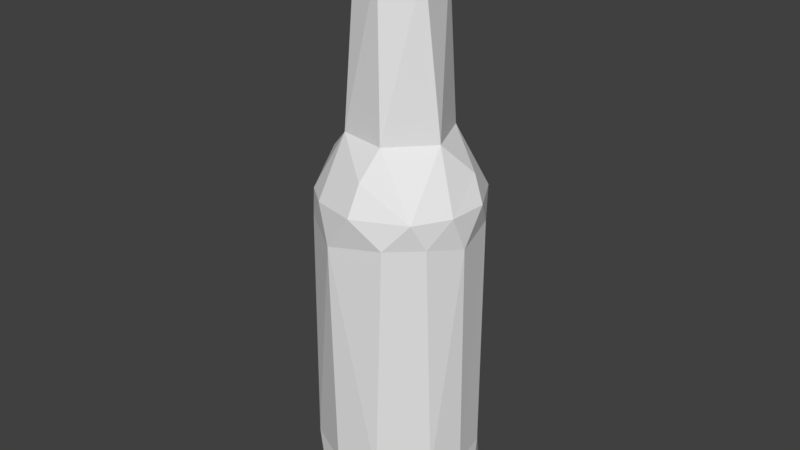 # Source: GlassBottle.blend  (saved by Blender 2.79.0; exported with 4.5.12 LTS)
import bpy
from mathutils import Matrix  # noqa: F401  (used for matrix-valued properties, if any)

bpy.ops.wm.read_factory_settings(use_empty=True)
scene = bpy.context.scene
scene.name = 'Scene'

# ---- collections
col_collection_1 = bpy.data.collections.new('Collection 1'); scene.collection.children.link(col_collection_1)

# ---- world
world_world = bpy.data.worlds.new('World'); scene.world = world_world
world_world.color = (0.05088, 0.05088, 0.05088)
world_world.use_sun_shadow = False
world_world.sun_shadow_jitter_overblur = 0.0
world_world.cycles.sampling_method = 'MANUAL'

# ---- meshes
me_cylinder_001 = bpy.data.meshes.new('Cylinder.001')
me_cylinder_001.from_pydata([(0.287, 0.3839, 3.737), (0.4777, 0.008308, 3.737), (-0.1375, 0.4677, 3.737), (0.1007, 0.7925, -3.511), (0.6151, 0.5048, -3.511), (0.7981, -0.1587, -3.511), (0.3084, -0.7444, -3.511), (-0.5959, -0.5959, -3.513), (-0.6809, 0.4866, -3.513), (0.3652, 0.9365, -3.097), (0.9848, -0.207, -3.097), (-0.2021, 0.9854, -3.109), (0.3521, 0.905, 0.6777), (0.7176, 0.6896, 0.6672), (0.9932, 0.1968, 0.676), (0.09265, -1.019, 0.6767), (-0.4599, -0.882, 0.6679), (-0.9942, -0.1917, 0.6755), (0.3852, 0.4845, 1.393), (0.6372, -0.1135, 1.392), (0.1888, -0.5895, 1.393), (-0.4004, -0.4945, 1.395), (-0.6168, 0.05725, 1.389), (-0.4581, 0.4256, 1.402), (-0.01525, 0.6129, 1.387), (0.8423, 0.2456, 0.9951), (0.9524, -0.2824, 0.668), (0.7096, -0.7058, 0.6679), (0.111, -0.8463, 1.041), (-0.7557, -0.648, 0.6672), (-0.8459, -0.1929, 1.027), (-0.8996, 0.4806, 0.6726), (-0.4633, 0.8776, 0.6675), (0.08527, 0.8658, 1.007), (-0.4984, 0.01568, 3.737), (-0.2032, -0.4356, 3.737), (0.2679, -0.4118, 3.737), (0.3736, 0.325, 3.325), (0.4592, -0.1968, 3.325), (0.07705, -0.4795, 3.325), (-0.3416, -0.3537, 3.325), (-0.4705, 0.1924, 3.325), (-0.02164, 0.4873, 3.325), (0.08393, 0.5044, 3.868), (0.5208, -0.03459, 3.868), (0.1107, -0.4812, 3.868), (-0.3385, -0.3594, 3.868), (-0.4783, 0.1807, 3.868), (0.7309, 0.6761, -3.136), (0.966, 0.2431, -3.142), (0.6616, -0.7721, -3.088), (0.1354, -0.9861, -3.134), (-0.4737, -0.8988, -3.105), (-0.8731, -0.4816, -3.111), (-0.9954, -0.05579, -3.134), (-0.9399, 0.3414, -3.121), (-0.7115, 0.7125, -3.093), (-0.09842, 0.9993, 0.6757), (0.6047, 0.7884, -2.684), (0.8576, -0.4873, -2.684), (0.07738, 1.003, -2.693), (0.6263, 0.7816, 0.2271), (0.8681, 0.4482, 0.3501), (0.9853, -0.1041, 0.2372), (-0.2352, -0.9986, 0.2281), (-0.7223, -0.7038, 0.3406), (-1.028, 0.1138, 0.2436), (0.8043, -0.5497, 0.3401), (0.4469, -0.8822, 0.341), (-0.9354, -0.3926, 0.3492), (-0.7384, 0.7279, 0.2803), (-0.204, 0.9777, 0.3461), (0.8768, 0.4314, -2.715), (0.973, -0.05183, -2.719), (0.3815, -0.9313, -2.676), (-0.1846, -0.9796, -2.713), (-0.7404, -0.7158, -2.69), (-0.9983, -0.1989, -2.695), (-0.9889, 0.244, -2.713), (-0.8181, 0.6069, -2.703), (-0.49, 0.8937, -2.681), (0.1805, 0.9858, 0.2411)], [], [(49, 5, 4), (53, 7, 52), (11, 8, 56), (55, 8, 54), (54, 7, 53), (9, 3, 11), (56, 8, 55), (49, 4, 48), (22, 23, 30), (21, 30, 29), (21, 29, 16), (28, 21, 16), (20, 28, 27), (19, 27, 26), (19, 26, 25), (13, 18, 25), (18, 13, 33), (57, 33, 12), (25, 14, 13), (25, 26, 14), (27, 28, 15), (30, 17, 29), (23, 32, 31), (2, 42, 41), (34, 41, 40), (35, 40, 39), (36, 39, 38), (1, 38, 37), (0, 37, 42), (42, 24, 23), (41, 23, 22), (39, 21, 20), (37, 19, 18), (42, 18, 24), (35, 46, 34), (0, 44, 1), (36, 45, 35), (1, 44, 36), (34, 47, 2), (2, 43, 0), (5, 6, 7, 8, 3, 4), (3, 9, 48, 4), (10, 50, 5), (7, 6, 51, 52), (50, 6, 5), (24, 33, 32, 23), (11, 3, 8), (49, 10, 5), (50, 51, 6), (54, 8, 7), (22, 21, 40, 41), (21, 22, 30), (20, 21, 28), (27, 19, 20), (18, 19, 25), (33, 24, 18), (12, 33, 13), (28, 16, 15), (17, 30, 31), (30, 23, 31), (32, 33, 57), (34, 2, 41), (35, 34, 40), (36, 35, 39), (1, 36, 38), (0, 1, 37), (42, 2, 0), (41, 42, 23), (20, 19, 38, 39), (21, 39, 40), (37, 38, 19), (42, 37, 18), (35, 45, 46), (34, 46, 47), (36, 44, 45), (0, 43, 44), (2, 47, 43), (44, 43, 47, 46, 45), (81, 12, 61), (63, 59, 73), (64, 75, 74), (64, 76, 75), (69, 77, 76), (66, 78, 77), (70, 80, 79), (71, 60, 80), (13, 61, 12), (71, 57, 81), (61, 58, 60, 81), (72, 58, 61, 62), (73, 72, 62, 63), (74, 59, 67, 68), (63, 67, 59), (79, 78, 66, 70), (68, 64, 74), (64, 65, 76), (65, 69, 76), (69, 66, 77), (70, 71, 80), (71, 81, 60), (16, 64, 15), (64, 68, 15), (15, 68, 27), (68, 67, 27), (65, 64, 16), (16, 29, 65), (69, 29, 17), (65, 29, 69), (69, 17, 66), (17, 31, 66), (66, 31, 70), (31, 32, 70), (70, 32, 71), (32, 57, 71), (61, 13, 62), (14, 62, 13), (63, 62, 14), (12, 81, 57), (27, 67, 26), (67, 63, 26), (14, 26, 63), (51, 75, 52), (75, 51, 74), (52, 76, 53), (75, 76, 52), (76, 77, 53), (53, 77, 54), (77, 78, 54), (54, 78, 55), (78, 79, 55), (55, 79, 56), (79, 80, 56), (56, 80, 11), (80, 60, 11), (9, 60, 58), (11, 60, 9), (9, 58, 48), (49, 48, 72), (72, 48, 58), (73, 49, 72), (49, 73, 10), (59, 50, 10), (59, 10, 73), (59, 74, 50), (50, 74, 51)])
_uv = me_cylinder_001.uv_layers.new(name='UVMap')
_uv.uv.foreach_set('vector', [0.3953, 0.8575, 0.3943, 0.8537, 0.3988, 0.8557, 0.4161, 0.8564, 0.4156, 0.853, 0.4192, 0.854, 0.4047, 0.8597, 0.4089, 0.8563, 0.4085, 0.8595, 0.4112, 0.8587, 0.4089, 0.8563, 0.4135, 0.8577, 0.4135, 0.8577, 0.4156, 0.853, 0.4161, 0.8564, 0.4011, 0.8595, 0.403, 0.8565, 0.4047, 0.8597, 0.4085, 0.8595, 0.4089, 0.8563, 0.4112, 0.8587, 0.3953, 0.8575, 0.3988, 0.8557, 0.3983, 0.8586, 0.3502, 0.8392, 0.3471, 0.839, 0.3527, 0.8368, 0.3545, 0.8409, 0.3527, 0.8368, 0.3562, 0.8357, 0.3545, 0.8409, 0.3562, 0.8357, 0.3581, 0.8368, 0.3594, 0.8406, 0.3545, 0.8409, 0.3581, 0.8368, 0.3311, 0.8411, 0.3288, 0.8399, 0.3302, 0.8359, 0.3352, 0.8395, 0.3302, 0.8359, 0.3328, 0.8347, 0.3352, 0.8395, 0.3328, 0.8347, 0.3364, 0.8358, 0.3386, 0.8332, 0.3401, 0.8386, 0.3364, 0.8358, 0.3401, 0.8386, 0.3386, 0.8332, 0.3427, 0.8351, 0.3438, 0.8328, 0.3427, 0.8351, 0.3411, 0.833, 0.3364, 0.8358, 0.3354, 0.8338, 0.3386, 0.8332, 0.3364, 0.8358, 0.3328, 0.8347, 0.3354, 0.8338, 0.3302, 0.8359, 0.3288, 0.8399, 0.3269, 0.8384, 0.3527, 0.8368, 0.3534, 0.8345, 0.3562, 0.8357, 0.3471, 0.839, 0.3461, 0.833, 0.3495, 0.8334, 0.3436, 0.8556, 0.3431, 0.8529, 0.3466, 0.8532, 0.3473, 0.856, 0.3466, 0.8532, 0.3503, 0.8539, 0.3506, 0.8567, 0.3503, 0.8539, 0.353, 0.8547, 0.3353, 0.8562, 0.3336, 0.8538, 0.3367, 0.8532, 0.3383, 0.8558, 0.3367, 0.8532, 0.3402, 0.8529, 0.3409, 0.8556, 0.3402, 0.8529, 0.3431, 0.8529, 0.3431, 0.8529, 0.3434, 0.8383, 0.3471, 0.839, 0.3466, 0.8532, 0.3471, 0.839, 0.3502, 0.8392, 0.353, 0.8547, 0.3545, 0.8409, 0.3581, 0.843, 0.3402, 0.8529, 0.3352, 0.8395, 0.3401, 0.8386, 0.3431, 0.8529, 0.3401, 0.8386, 0.3434, 0.8383, 0.01041, 0.5789, 0.01411, 0.5879, 0.01041, 0.6048, 0.04987, 0.6043, 0.0471, 0.5839, 0.05317, 0.583, 0.0335, 0.5694, 0.02678, 0.577, 0.01041, 0.5789, 0.05317, 0.583, 0.0471, 0.5839, 0.0335, 0.5694, 0.01041, 0.6048, 0.01928, 0.6046, 0.03321, 0.6143, 0.03321, 0.6143, 0.03911, 0.6066, 0.04987, 0.6043, 0.4093, 0.8451, 0.4143, 0.8468, 0.4156, 0.853, 0.4089, 0.8563, 0.4049, 0.852, 0.4055, 0.848, 0.403, 0.8565, 0.4011, 0.8595, 0.3983, 0.8586, 0.3988, 0.8557, 0.3926, 0.8564, 0.3892, 0.8541, 0.3943, 0.8537, 0.3863, 0.8451, 0.3899, 0.8504, 0.3867, 0.8514, 0.3841, 0.8481, 0.3892, 0.8541, 0.3899, 0.8504, 0.3943, 0.8537, 0.3434, 0.8383, 0.3427, 0.8351, 0.3461, 0.833, 0.3471, 0.839, 0.4047, 0.8597, 0.403, 0.8565, 0.4089, 0.8563, 0.3953, 0.8575, 0.3926, 0.8564, 0.3943, 0.8537, 0.3892, 0.8541, 0.3867, 0.8514, 0.3899, 0.8504, 0.4135, 0.8577, 0.4089, 0.8563, 0.4156, 0.853, 0.3502, 0.8392, 0.3545, 0.8409, 0.3503, 0.8539, 0.3466, 0.8532, 0.3545, 0.8409, 0.3502, 0.8392, 0.3527, 0.8368, 0.3581, 0.843, 0.3545, 0.8409, 0.3594, 0.8406, 0.3302, 0.8359, 0.3352, 0.8395, 0.3311, 0.8411, 0.3401, 0.8386, 0.3352, 0.8395, 0.3364, 0.8358, 0.3427, 0.8351, 0.3434, 0.8383, 0.3401, 0.8386, 0.3411, 0.833, 0.3427, 0.8351, 0.3386, 0.8332, 0.3594, 0.8406, 0.3581, 0.8368, 0.3608, 0.8388, 0.3534, 0.8345, 0.3527, 0.8368, 0.3495, 0.8334, 0.3527, 0.8368, 0.3471, 0.839, 0.3495, 0.8334, 0.3461, 0.833, 0.3427, 0.8351, 0.3438, 0.8328, 0.3473, 0.856, 0.3436, 0.8556, 0.3466, 0.8532, 0.3506, 0.8567, 0.3473, 0.856, 0.3503, 0.8539, 0.3353, 0.8562, 0.3323, 0.8567, 0.3336, 0.8538, 0.3383, 0.8558, 0.3353, 0.8562, 0.3367, 0.8532, 0.3409, 0.8556, 0.3383, 0.8558, 0.3402, 0.8529, 0.3431, 0.8529, 0.3436, 0.8556, 0.3409, 0.8556, 0.3466, 0.8532, 0.3431, 0.8529, 0.3471, 0.839, 0.3311, 0.8411, 0.3352, 0.8395, 0.3367, 0.8532, 0.3336, 0.8538, 0.3545, 0.8409, 0.353, 0.8547, 0.3503, 0.8539, 0.3402, 0.8529, 0.3367, 0.8532, 0.3352, 0.8395, 0.3431, 0.8529, 0.3402, 0.8529, 0.3401, 0.8386, 0.01041, 0.5789, 0.02678, 0.577, 0.01411, 0.5879, 0.01041, 0.6048, 0.01411, 0.5879, 0.01928, 0.6046, 0.0335, 0.5694, 0.0471, 0.5839, 0.02678, 0.577, 0.04987, 0.6043, 0.03911, 0.6066, 0.0471, 0.5839, 0.03321, 0.6143, 0.01928, 0.6046, 0.03911, 0.6066, 0.0471, 0.5839, 0.03911, 0.6066, 0.01928, 0.6046, 0.01411, 0.5879, 0.02678, 0.577, 0.4064, 0.8664, 0.4076, 0.8634, 0.4097, 0.8664, 0.5318, 0.8624, 0.5108, 0.8467, 0.5134, 0.8436, 0.5214, 0.8729, 0.503, 0.8543, 0.5068, 0.8509, 0.5602, 0.8331, 0.538, 0.8186, 0.5417, 0.8146, 0.5551, 0.8399, 0.5344, 0.8223, 0.538, 0.8186, 0.5513, 0.8425, 0.5316, 0.825, 0.5344, 0.8223, 0.5473, 0.8471, 0.5266, 0.8306, 0.5291, 0.8276, 0.544, 0.8512, 0.5229, 0.8342, 0.5266, 0.8306, 0.4105, 0.8633, 0.4097, 0.8664, 0.4076, 0.8634, 0.4037, 0.8657, 0.4044, 0.8635, 0.4064, 0.8664, 0.5378, 0.8561, 0.5194, 0.8379, 0.5229, 0.8342, 0.541, 0.853, 0.5164, 0.8405, 0.5194, 0.8379, 0.5378, 0.8561, 0.5361, 0.8595, 0.5134, 0.8436, 0.5164, 0.8405, 0.5361, 0.8595, 0.5318, 0.8624, 0.5068, 0.8509, 0.5108, 0.8467, 0.5295, 0.8661, 0.5265, 0.8692, 0.5318, 0.8624, 0.5295, 0.8661, 0.5108, 0.8467, 0.5291, 0.8276, 0.5316, 0.825, 0.5513, 0.8425, 0.5473, 0.8471, 0.5265, 0.8692, 0.5214, 0.8729, 0.5068, 0.8509, 0.5602, 0.8331, 0.5574, 0.8374, 0.538, 0.8186, 0.5574, 0.8374, 0.5551, 0.8399, 0.538, 0.8186, 0.5551, 0.8399, 0.5513, 0.8425, 0.5344, 0.8223, 0.5473, 0.8471, 0.544, 0.8512, 0.5266, 0.8306, 0.544, 0.8512, 0.541, 0.853, 0.5229, 0.8342, 0.387, 0.8631, 0.385, 0.8659, 0.3831, 0.8626, 0.4277, 0.8665, 0.423, 0.8655, 0.4257, 0.8632, 0.4257, 0.8632, 0.423, 0.8655, 0.421, 0.8631, 0.423, 0.8655, 0.4197, 0.8654, 0.421, 0.8631, 0.389, 0.8655, 0.385, 0.8659, 0.387, 0.8631, 0.387, 0.8631, 0.3896, 0.8633, 0.389, 0.8655, 0.3916, 0.8656, 0.3896, 0.8633, 0.3931, 0.8634, 0.389, 0.8655, 0.3896, 0.8633, 0.3916, 0.8656, 0.3916, 0.8656, 0.3931, 0.8634, 0.3951, 0.8665, 0.3931, 0.8634, 0.3977, 0.8636, 0.3951, 0.8665, 0.3951, 0.8665, 0.3977, 0.8636, 0.3997, 0.8663, 0.3977, 0.8636, 0.4018, 0.8636, 0.3997, 0.8663, 0.3997, 0.8663, 0.4018, 0.8636, 0.4037, 0.8657, 0.4018, 0.8636, 0.4044, 0.8635, 0.4037, 0.8657, 0.4097, 0.8664, 0.4105, 0.8633, 0.4125, 0.8654, 0.4143, 0.8631, 0.4125, 0.8654, 0.4105, 0.8633, 0.4164, 0.8661, 0.4125, 0.8654, 0.4143, 0.8631, 0.4076, 0.8634, 0.4064, 0.8664, 0.4044, 0.8635, 0.421, 0.8631, 0.4197, 0.8654, 0.4176, 0.8631, 0.4197, 0.8654, 0.4164, 0.8661, 0.4176, 0.8631, 0.4143, 0.8631, 0.4176, 0.8631, 0.4164, 0.8661, 0.3867, 0.8514, 0.3831, 0.8516, 0.3841, 0.8481, 0.3831, 0.8516, 0.3867, 0.8514, 0.3857, 0.8548, 0.4192, 0.854, 0.4192, 0.8578, 0.4161, 0.8564, 0.4226, 0.855, 0.4192, 0.8578, 0.4192, 0.854, 0.4192, 0.8578, 0.4157, 0.86, 0.4161, 0.8564, 0.4161, 0.8564, 0.4157, 0.86, 0.4135, 0.8577, 0.4157, 0.86, 0.4128, 0.8611, 0.4135, 0.8577, 0.4135, 0.8577, 0.4128, 0.8611, 0.4112, 0.8587, 0.4128, 0.8611, 0.41, 0.862, 0.4112, 0.8587, 0.4112, 0.8587, 0.41, 0.862, 0.4085, 0.8595, 0.41, 0.862, 0.4069, 0.8626, 0.4085, 0.8595, 0.4085, 0.8595, 0.4069, 0.8626, 0.4047, 0.8597, 0.4069, 0.8626, 0.4027, 0.8625, 0.4047, 0.8597, 0.4011, 0.8595, 0.4027, 0.8625, 0.3986, 0.8619, 0.4047, 0.8597, 0.4027, 0.8625, 0.4011, 0.8595, 0.4011, 0.8595, 0.3986, 0.8619, 0.3983, 0.8586, 0.3953, 0.8575, 0.3983, 0.8586, 0.3956, 0.8607, 0.3956, 0.8607, 0.3983, 0.8586, 0.3986, 0.8619, 0.3923, 0.8592, 0.3953, 0.8575, 0.3956, 0.8607, 0.3953, 0.8575, 0.3923, 0.8592, 0.3926, 0.8564, 0.3893, 0.8577, 0.3892, 0.8541, 0.3926, 0.8564, 0.3893, 0.8577, 0.3926, 0.8564, 0.3923, 0.8592, 0.3893, 0.8577, 0.3857, 0.8548, 0.3892, 0.8541, 0.3892, 0.8541, 0.3857, 0.8548, 0.3867, 0.8514])
me_cylinder_001.use_remesh_preserve_volume = False
me_cylinder_001.use_remesh_preserve_attributes = False
me_cylinder_001.use_mirror_vertex_groups = False
me_cylinder_001.update()

# ---- objects
ob_glassbottle = bpy.data.objects.new('GlassBottle', me_cylinder_001)

# ---- transforms, parenting, visibility, modifiers, constraints
ob_glassbottle.location = (0.0, 0.0, 0.0)
ob_glassbottle.lineart.crease_threshold = 0.0

# ---- collection membership
col_collection_1.objects.link(ob_glassbottle)

# ---- scene / render settings (as saved in the file)
scene.frame_start = 1; scene.frame_end = 250; scene.frame_set(1)
scene.render.engine = 'BLENDER_EEVEE_NEXT'
scene.render.resolution_percentage = 50
scene.render.dither_intensity = 0.0
scene.cycles.use_denoising = False
scene.cycles.samples = 128
scene.cycles.sampling_pattern = 'TABULATED_SOBOL'
scene.cycles.use_adaptive_sampling = False
scene.cycles.use_light_tree = False
scene.cycles.blur_glossy = 0.0
scene.cycles.sample_clamp_indirect = 0.0
scene.view_settings.view_transform = 'Standard'
bpy.context.view_layer.update()

# ---- added for rendering (the .blend has no active camera and no usable light): camera, sun
cam_auto = bpy.data.cameras.new('AutoCamera')
cam_auto.lens = 50.0
cam_auto.sensor_width = 36.0
cam_auto.clip_end = 1000.0
ob_auto_camera = bpy.data.objects.new('AutoCamera', cam_auto)
scene.collection.objects.link(ob_auto_camera)
ob_auto_camera.location = (7.30648, -8.79657, 6.03638)
ob_auto_camera.rotation_euler = (1.09748, -7.21219e-08, 0.694738)
scene.camera = ob_auto_camera
light_auto_sun = bpy.data.lights.new('AutoSun', 'SUN')
light_auto_sun.energy = 3.0
light_auto_sun.angle = 0.0523599
ob_auto_sun = bpy.data.objects.new('AutoSun', light_auto_sun)
scene.collection.objects.link(ob_auto_sun)
ob_auto_sun.rotation_euler = (0.872665, 0.174533, 0.523599)
bpy.context.view_layer.update()
